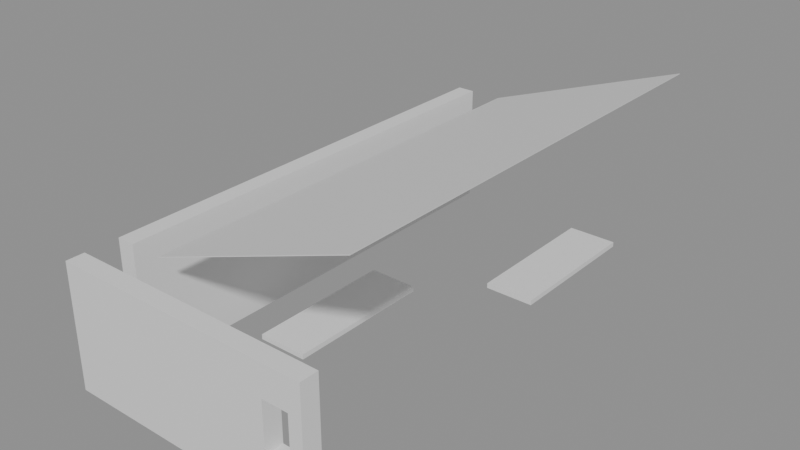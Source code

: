 # Source: building_lego.blend  (saved by Blender 5.0.119; exported with 4.5.12 LTS)
import bpy
from mathutils import Matrix  # noqa: F401  (used for matrix-valued properties, if any)

bpy.ops.wm.read_factory_settings(use_empty=True)
scene = bpy.context.scene
scene.name = 'Scene'

# ---- collections
col_01_paredes_externas = bpy.data.collections.new('01_Paredes_Externas'); scene.collection.children.link(col_01_paredes_externas)
col_03_pisos_escadas = bpy.data.collections.new('03_Pisos_Escadas'); scene.collection.children.link(col_03_pisos_escadas)
col_05_telhado = bpy.data.collections.new('05_Telhado'); scene.collection.children.link(col_05_telhado)

# ---- materials (node trees are filled in below, after node groups)
mat_mat_parede_externa = bpy.data.materials.new('Mat_Parede_Externa')
mat_mat_pisos = bpy.data.materials.new('Mat_Pisos')
mat_mat_telhado = bpy.data.materials.new('Mat_Telhado')

# ---- material node trees
mat_mat_parede_externa.use_nodes = True; mat_mat_parede_externa.node_tree.nodes.clear()
_N = mat_mat_parede_externa.node_tree.nodes; _L = mat_mat_parede_externa.node_tree.links
n0 = _N.new('ShaderNodeBsdfPrincipled'); n0.name = 'BSDF - Pré-fundamentado'; n0.location = (-200, 100)
n1 = _N.new('ShaderNodeOutputMaterial'); n1.name = 'Saída de material'; n1.location = (200, 100)
_L.new(n0.outputs[0], n1.inputs[0])
n1.is_active_output = True
mat_mat_pisos.use_nodes = True; mat_mat_pisos.node_tree.nodes.clear()
_N = mat_mat_pisos.node_tree.nodes; _L = mat_mat_pisos.node_tree.links
n0 = _N.new('ShaderNodeBsdfPrincipled'); n0.name = 'BSDF - Pré-fundamentado'; n0.location = (-200, 100)
n1 = _N.new('ShaderNodeOutputMaterial'); n1.name = 'Saída de material'; n1.location = (200, 100)
_L.new(n0.outputs[0], n1.inputs[0])
n1.is_active_output = True
mat_mat_telhado.use_nodes = True; mat_mat_telhado.node_tree.nodes.clear()
_N = mat_mat_telhado.node_tree.nodes; _L = mat_mat_telhado.node_tree.links
n0 = _N.new('ShaderNodeBsdfPrincipled'); n0.name = 'BSDF - Pré-fundamentado'; n0.location = (-200, 100)
n1 = _N.new('ShaderNodeOutputMaterial'); n1.name = 'Saída de material'; n1.location = (200, 100)
_L.new(n0.outputs[0], n1.inputs[0])
n1.is_active_output = True

# ---- meshes
me_bloco_wooden_post_5043_4555_z0 = bpy.data.meshes.new('Bloco_wooden_post_5043_4555_z0')
me_bloco_wooden_post_5043_4555_z0.from_pydata([(-0.5, -0.175, -1.2), (0.5, -0.175, -1.2), (0.5, 0.175, -1.2), (-0.5, 0.175, -1.2), (-0.5, -0.175, 1.2), (0.5, -0.175, 1.2), (0.5, 0.175, 1.2), (-0.5, 0.175, 1.2)], [], [(0, 1, 2, 3), (4, 7, 6, 5), (0, 4, 5, 1), (2, 6, 7, 3), (0, 3, 7, 4), (1, 5, 6, 2)])
me_bloco_wooden_post_5043_4555_z0.materials.append(mat_mat_parede_externa)
me_bloco_wooden_post_5043_4555_z0.update()
me_bloco_wooden_wall_5044_4555_z0 = bpy.data.meshes.new('Bloco_wooden_wall_5044_4555_z0')
me_bloco_wooden_wall_5044_4555_z0.from_pydata([(-0.5, -0.175, -1.2), (0.5, -0.175, -1.2), (0.5, 0.175, -1.2), (-0.5, 0.175, -1.2), (-0.5, -0.175, 1.2), (0.5, -0.175, 1.2), (0.5, 0.175, 1.2), (-0.5, 0.175, 1.2)], [], [(0, 1, 2, 3), (4, 7, 6, 5), (0, 4, 5, 1), (2, 6, 7, 3), (0, 3, 7, 4), (1, 5, 6, 2)])
me_bloco_wooden_wall_5044_4555_z0.materials.append(mat_mat_parede_externa)
me_bloco_wooden_wall_5044_4555_z0.update()
me_bloco_wooden_wall_5045_4555_z0 = bpy.data.meshes.new('Bloco_wooden_wall_5045_4555_z0')
me_bloco_wooden_wall_5045_4555_z0.from_pydata([(-0.5, -0.175, -1.2), (0.5, -0.175, -1.2), (0.5, 0.175, -1.2), (-0.5, 0.175, -1.2), (-0.5, -0.175, 1.2), (0.5, -0.175, 1.2), (0.5, 0.175, 1.2), (-0.5, 0.175, 1.2)], [], [(0, 1, 2, 3), (4, 7, 6, 5), (0, 4, 5, 1), (2, 6, 7, 3), (0, 3, 7, 4), (1, 5, 6, 2)])
me_bloco_wooden_wall_5045_4555_z0.materials.append(mat_mat_parede_externa)
me_bloco_wooden_wall_5045_4555_z0.update()
me_bloco_wooden_wall_5046_4555_z0 = bpy.data.meshes.new('Bloco_wooden_wall_5046_4555_z0')
me_bloco_wooden_wall_5046_4555_z0.from_pydata([(-0.5, -0.175, -1.2), (0.5, -0.175, -1.2), (0.5, 0.175, -1.2), (-0.5, 0.175, -1.2), (-0.5, -0.175, 1.2), (0.5, -0.175, 1.2), (0.5, 0.175, 1.2), (-0.5, 0.175, 1.2)], [], [(0, 1, 2, 3), (4, 7, 6, 5), (0, 4, 5, 1), (2, 6, 7, 3), (0, 3, 7, 4), (1, 5, 6, 2)])
me_bloco_wooden_wall_5046_4555_z0.materials.append(mat_mat_parede_externa)
me_bloco_wooden_wall_5046_4555_z0.update()
me_janela_5047_4555_z0 = bpy.data.meshes.new('Janela_5047_4555_z0')
me_janela_5047_4555_z0.from_pydata([(-0.5, -0.175, -1.29), (0.5, -0.175, -1.29), (0.5, 0.175, -1.29), (-0.5, 0.175, -1.29), (-0.5, -0.175, -0.45), (0.5, -0.175, -0.45), (0.5, 0.175, -0.45), (-0.5, 0.175, -0.45), (-0.5, -0.175, 0.51), (0.5, -0.175, 0.51), (0.5, 0.175, 0.51), (-0.5, 0.175, 0.51), (-0.5, -0.175, 1.11), (0.5, -0.175, 1.11), (0.5, 0.175, 1.11), (-0.5, 0.175, 1.11), (-0.5, -0.175, -0.45), (-0.25, -0.175, -0.45), (-0.25, 0.175, -0.45), (-0.5, 0.175, -0.45), (-0.5, -0.175, 0.51), (-0.25, -0.175, 0.51), (-0.25, 0.175, 0.51), (-0.5, 0.175, 0.51), (0.25, -0.175, -0.45), (0.5, -0.175, -0.45), (0.5, 0.175, -0.45), (0.25, 0.175, -0.45), (0.25, -0.175, 0.51), (0.5, -0.175, 0.51), (0.5, 0.175, 0.51), (0.25, 0.175, 0.51)], [], [(0, 1, 2, 3), (4, 7, 6, 5), (0, 4, 5, 1), (2, 6, 7, 3), (0, 3, 7, 4), (1, 5, 6, 2), (8, 9, 10, 11), (12, 15, 14, 13), (8, 12, 13, 9), (10, 14, 15, 11), (8, 11, 15, 12), (9, 13, 14, 10), (16, 17, 18, 19), (20, 23, 22, 21), (16, 20, 21, 17), (18, 22, 23, 19), (16, 19, 23, 20), (17, 21, 22, 18), (24, 25, 26, 27), (28, 31, 30, 29), (24, 28, 29, 25), (26, 30, 31, 27), (24, 27, 31, 28), (25, 29, 30, 26)])
me_janela_5047_4555_z0.materials.append(mat_mat_parede_externa)
me_janela_5047_4555_z0.update()
me_bloco_wooden_wall_5043_4556_z0 = bpy.data.meshes.new('Bloco_wooden_wall_5043_4556_z0')
me_bloco_wooden_wall_5043_4556_z0.from_pydata([(-0.175, -0.5, -1.2), (0.175, -0.5, -1.2), (0.175, 0.5, -1.2), (-0.175, 0.5, -1.2), (-0.175, -0.5, 1.2), (0.175, -0.5, 1.2), (0.175, 0.5, 1.2), (-0.175, 0.5, 1.2)], [], [(0, 1, 2, 3), (4, 7, 6, 5), (0, 4, 5, 1), (2, 6, 7, 3), (0, 3, 7, 4), (1, 5, 6, 2)])
me_bloco_wooden_wall_5043_4556_z0.materials.append(mat_mat_parede_externa)
me_bloco_wooden_wall_5043_4556_z0.update()
me_bloco_wooden_wall_5043_4557_z0 = bpy.data.meshes.new('Bloco_wooden_wall_5043_4557_z0')
me_bloco_wooden_wall_5043_4557_z0.from_pydata([(-0.175, -0.5, -1.2), (0.175, -0.5, -1.2), (0.175, 0.5, -1.2), (-0.175, 0.5, -1.2), (-0.175, -0.5, 1.2), (0.175, -0.5, 1.2), (0.175, 0.5, 1.2), (-0.175, 0.5, 1.2)], [], [(0, 1, 2, 3), (4, 7, 6, 5), (0, 4, 5, 1), (2, 6, 7, 3), (0, 3, 7, 4), (1, 5, 6, 2)])
me_bloco_wooden_wall_5043_4557_z0.materials.append(mat_mat_parede_externa)
me_bloco_wooden_wall_5043_4557_z0.update()
me_bloco_wooden_wall_5043_4558_z0 = bpy.data.meshes.new('Bloco_wooden_wall_5043_4558_z0')
me_bloco_wooden_wall_5043_4558_z0.from_pydata([(-0.175, -0.5, -1.2), (0.175, -0.5, -1.2), (0.175, 0.5, -1.2), (-0.175, 0.5, -1.2), (-0.175, -0.5, 1.2), (0.175, -0.5, 1.2), (0.175, 0.5, 1.2), (-0.175, 0.5, 1.2)], [], [(0, 1, 2, 3), (4, 7, 6, 5), (0, 4, 5, 1), (2, 6, 7, 3), (0, 3, 7, 4), (1, 5, 6, 2)])
me_bloco_wooden_wall_5043_4558_z0.materials.append(mat_mat_parede_externa)
me_bloco_wooden_wall_5043_4558_z0.update()
me_janela_5043_4559_z0 = bpy.data.meshes.new('Janela_5043_4559_z0')
me_janela_5043_4559_z0.from_pydata([(-0.175, -0.5, -1.29), (0.175, -0.5, -1.29), (0.175, 0.5, -1.29), (-0.175, 0.5, -1.29), (-0.175, -0.5, -0.45), (0.175, -0.5, -0.45), (0.175, 0.5, -0.45), (-0.175, 0.5, -0.45), (-0.175, -0.5, 0.51), (0.175, -0.5, 0.51), (0.175, 0.5, 0.51), (-0.175, 0.5, 0.51), (-0.175, -0.5, 1.11), (0.175, -0.5, 1.11), (0.175, 0.5, 1.11), (-0.175, 0.5, 1.11), (-0.175, -0.5, -0.45), (0.175, -0.5, -0.45), (0.175, -0.25, -0.45), (-0.175, -0.25, -0.45), (-0.175, -0.5, 0.51), (0.175, -0.5, 0.51), (0.175, -0.25, 0.51), (-0.175, -0.25, 0.51), (-0.175, 0.25, -0.45), (0.175, 0.25, -0.45), (0.175, 0.5, -0.45), (-0.175, 0.5, -0.45), (-0.175, 0.25, 0.51), (0.175, 0.25, 0.51), (0.175, 0.5, 0.51), (-0.175, 0.5, 0.51)], [], [(0, 1, 2, 3), (4, 7, 6, 5), (0, 4, 5, 1), (2, 6, 7, 3), (0, 3, 7, 4), (1, 5, 6, 2), (8, 9, 10, 11), (12, 15, 14, 13), (8, 12, 13, 9), (10, 14, 15, 11), (8, 11, 15, 12), (9, 13, 14, 10), (16, 17, 18, 19), (20, 23, 22, 21), (16, 20, 21, 17), (18, 22, 23, 19), (16, 19, 23, 20), (17, 21, 22, 18), (24, 25, 26, 27), (28, 31, 30, 29), (24, 28, 29, 25), (26, 30, 31, 27), (24, 27, 31, 28), (25, 29, 30, 26)])
me_janela_5043_4559_z0.materials.append(mat_mat_parede_externa)
me_janela_5043_4559_z0.update()
me_bloco_wooden_wall_5043_4560_z0 = bpy.data.meshes.new('Bloco_wooden_wall_5043_4560_z0')
me_bloco_wooden_wall_5043_4560_z0.from_pydata([(-0.175, -0.5, -1.2), (0.175, -0.5, -1.2), (0.175, 0.5, -1.2), (-0.175, 0.5, -1.2), (-0.175, -0.5, 1.2), (0.175, -0.5, 1.2), (0.175, 0.5, 1.2), (-0.175, 0.5, 1.2)], [], [(0, 1, 2, 3), (4, 7, 6, 5), (0, 4, 5, 1), (2, 6, 7, 3), (0, 3, 7, 4), (1, 5, 6, 2)])
me_bloco_wooden_wall_5043_4560_z0.materials.append(mat_mat_parede_externa)
me_bloco_wooden_wall_5043_4560_z0.update()
me_bloco_wooden_wall_5043_4561_z0 = bpy.data.meshes.new('Bloco_wooden_wall_5043_4561_z0')
me_bloco_wooden_wall_5043_4561_z0.from_pydata([(-0.175, -0.5, -1.2), (0.175, -0.5, -1.2), (0.175, 0.5, -1.2), (-0.175, 0.5, -1.2), (-0.175, -0.5, 1.2), (0.175, -0.5, 1.2), (0.175, 0.5, 1.2), (-0.175, 0.5, 1.2)], [], [(0, 1, 2, 3), (4, 7, 6, 5), (0, 4, 5, 1), (2, 6, 7, 3), (0, 3, 7, 4), (1, 5, 6, 2)])
me_bloco_wooden_wall_5043_4561_z0.materials.append(mat_mat_parede_externa)
me_bloco_wooden_wall_5043_4561_z0.update()
me_bloco_wooden_wall_5043_4562_z0 = bpy.data.meshes.new('Bloco_wooden_wall_5043_4562_z0')
me_bloco_wooden_wall_5043_4562_z0.from_pydata([(-0.175, -0.5, -1.2), (0.175, -0.5, -1.2), (0.175, 0.5, -1.2), (-0.175, 0.5, -1.2), (-0.175, -0.5, 1.2), (0.175, -0.5, 1.2), (0.175, 0.5, 1.2), (-0.175, 0.5, 1.2)], [], [(0, 1, 2, 3), (4, 7, 6, 5), (0, 4, 5, 1), (2, 6, 7, 3), (0, 3, 7, 4), (1, 5, 6, 2)])
me_bloco_wooden_wall_5043_4562_z0.materials.append(mat_mat_parede_externa)
me_bloco_wooden_wall_5043_4562_z0.update()
me_bloco_wooden_wall_5043_4563_z0 = bpy.data.meshes.new('Bloco_wooden_wall_5043_4563_z0')
me_bloco_wooden_wall_5043_4563_z0.from_pydata([(-0.175, -0.5, -1.2), (0.175, -0.5, -1.2), (0.175, 0.5, -1.2), (-0.175, 0.5, -1.2), (-0.175, -0.5, 1.2), (0.175, -0.5, 1.2), (0.175, 0.5, 1.2), (-0.175, 0.5, 1.2)], [], [(0, 1, 2, 3), (4, 7, 6, 5), (0, 4, 5, 1), (2, 6, 7, 3), (0, 3, 7, 4), (1, 5, 6, 2)])
me_bloco_wooden_wall_5043_4563_z0.materials.append(mat_mat_parede_externa)
me_bloco_wooden_wall_5043_4563_z0.update()
me_janela_5043_4564_z0 = bpy.data.meshes.new('Janela_5043_4564_z0')
me_janela_5043_4564_z0.from_pydata([(-0.175, -0.5, -1.29), (0.175, -0.5, -1.29), (0.175, 0.5, -1.29), (-0.175, 0.5, -1.29), (-0.175, -0.5, -0.45), (0.175, -0.5, -0.45), (0.175, 0.5, -0.45), (-0.175, 0.5, -0.45), (-0.175, -0.5, 0.51), (0.175, -0.5, 0.51), (0.175, 0.5, 0.51), (-0.175, 0.5, 0.51), (-0.175, -0.5, 1.11), (0.175, -0.5, 1.11), (0.175, 0.5, 1.11), (-0.175, 0.5, 1.11), (-0.175, -0.5, -0.45), (0.175, -0.5, -0.45), (0.175, -0.25, -0.45), (-0.175, -0.25, -0.45), (-0.175, -0.5, 0.51), (0.175, -0.5, 0.51), (0.175, -0.25, 0.51), (-0.175, -0.25, 0.51), (-0.175, 0.25, -0.45), (0.175, 0.25, -0.45), (0.175, 0.5, -0.45), (-0.175, 0.5, -0.45), (-0.175, 0.25, 0.51), (0.175, 0.25, 0.51), (0.175, 0.5, 0.51), (-0.175, 0.5, 0.51)], [], [(0, 1, 2, 3), (4, 7, 6, 5), (0, 4, 5, 1), (2, 6, 7, 3), (0, 3, 7, 4), (1, 5, 6, 2), (8, 9, 10, 11), (12, 15, 14, 13), (8, 12, 13, 9), (10, 14, 15, 11), (8, 11, 15, 12), (9, 13, 14, 10), (16, 17, 18, 19), (20, 23, 22, 21), (16, 20, 21, 17), (18, 22, 23, 19), (16, 19, 23, 20), (17, 21, 22, 18), (24, 25, 26, 27), (28, 31, 30, 29), (24, 28, 29, 25), (26, 30, 31, 27), (24, 27, 31, 28), (25, 29, 30, 26)])
me_janela_5043_4564_z0.materials.append(mat_mat_parede_externa)
me_janela_5043_4564_z0.update()
me_piso_table_5044_4558_z0 = bpy.data.meshes.new('Piso_table_5044_4558_z0')
me_piso_table_5044_4558_z0.from_pydata([(-0.5, -0.5, -0.05), (0.5, -0.5, -0.05), (0.5, 0.5, -0.05), (-0.5, 0.5, -0.05), (-0.5, -0.5, 0.05), (0.5, -0.5, 0.05), (0.5, 0.5, 0.05), (-0.5, 0.5, 0.05)], [], [(0, 1, 2, 3), (4, 7, 6, 5), (0, 4, 5, 1), (2, 6, 7, 3), (0, 3, 7, 4), (1, 5, 6, 2)])
me_piso_table_5044_4558_z0.materials.append(mat_mat_pisos)
me_piso_table_5044_4558_z0.update()
me_piso_table_5044_4559_z0 = bpy.data.meshes.new('Piso_table_5044_4559_z0')
me_piso_table_5044_4559_z0.from_pydata([(-0.5, -0.5, -0.05), (0.5, -0.5, -0.05), (0.5, 0.5, -0.05), (-0.5, 0.5, -0.05), (-0.5, -0.5, 0.05), (0.5, -0.5, 0.05), (0.5, 0.5, 0.05), (-0.5, 0.5, 0.05)], [], [(0, 1, 2, 3), (4, 7, 6, 5), (0, 4, 5, 1), (2, 6, 7, 3), (0, 3, 7, 4), (1, 5, 6, 2)])
me_piso_table_5044_4559_z0.materials.append(mat_mat_pisos)
me_piso_table_5044_4559_z0.update()
me_piso_table_5044_4560_z0 = bpy.data.meshes.new('Piso_table_5044_4560_z0')
me_piso_table_5044_4560_z0.from_pydata([(-0.5, -0.5, -0.05), (0.5, -0.5, -0.05), (0.5, 0.5, -0.05), (-0.5, 0.5, -0.05), (-0.5, -0.5, 0.05), (0.5, -0.5, 0.05), (0.5, 0.5, 0.05), (-0.5, 0.5, 0.05)], [], [(0, 1, 2, 3), (4, 7, 6, 5), (0, 4, 5, 1), (2, 6, 7, 3), (0, 3, 7, 4), (1, 5, 6, 2)])
me_piso_table_5044_4560_z0.materials.append(mat_mat_pisos)
me_piso_table_5044_4560_z0.update()
me_piso_table_5046_4562_z0 = bpy.data.meshes.new('Piso_table_5046_4562_z0')
me_piso_table_5046_4562_z0.from_pydata([(-0.5, -0.5, -0.05), (0.5, -0.5, -0.05), (0.5, 0.5, -0.05), (-0.5, 0.5, -0.05), (-0.5, -0.5, 0.05), (0.5, -0.5, 0.05), (0.5, 0.5, 0.05), (-0.5, 0.5, 0.05)], [], [(0, 1, 2, 3), (4, 7, 6, 5), (0, 4, 5, 1), (2, 6, 7, 3), (0, 3, 7, 4), (1, 5, 6, 2)])
me_piso_table_5046_4562_z0.materials.append(mat_mat_pisos)
me_piso_table_5046_4562_z0.update()
me_piso_table_5046_4563_z0 = bpy.data.meshes.new('Piso_table_5046_4563_z0')
me_piso_table_5046_4563_z0.from_pydata([(-0.5, -0.5, -0.05), (0.5, -0.5, -0.05), (0.5, 0.5, -0.05), (-0.5, 0.5, -0.05), (-0.5, -0.5, 0.05), (0.5, -0.5, 0.05), (0.5, 0.5, 0.05), (-0.5, 0.5, 0.05)], [], [(0, 1, 2, 3), (4, 7, 6, 5), (0, 4, 5, 1), (2, 6, 7, 3), (0, 3, 7, 4), (1, 5, 6, 2)])
me_piso_table_5046_4563_z0.materials.append(mat_mat_pisos)
me_piso_table_5046_4563_z0.update()
me_piso_table_5046_4564_z0 = bpy.data.meshes.new('Piso_table_5046_4564_z0')
me_piso_table_5046_4564_z0.from_pydata([(-0.5, -0.5, -0.05), (0.5, -0.5, -0.05), (0.5, 0.5, -0.05), (-0.5, 0.5, -0.05), (-0.5, -0.5, 0.05), (0.5, -0.5, 0.05), (0.5, 0.5, 0.05), (-0.5, 0.5, 0.05)], [], [(0, 1, 2, 3), (4, 7, 6, 5), (0, 4, 5, 1), (2, 6, 7, 3), (0, 3, 7, 4), (1, 5, 6, 2)])
me_piso_table_5046_4564_z0.materials.append(mat_mat_pisos)
me_piso_table_5046_4564_z0.update()
me_telha_5044_4556_z20 = bpy.data.meshes.new('Telha_5044_4556_z20')
me_telha_5044_4556_z20.from_pydata([(-0.5, -0.5, -0.1728), (-0.5, 0.5, -0.1728), (0.5, 0.5, 0.1872), (0.5, -0.5, 0.1872), (-0.5, -0.5, -0.1872), (-0.5, 0.5, -0.1872), (0.5, 0.5, 0.1728), (0.5, -0.5, 0.1728)], [], [(0, 1, 2, 3), (7, 6, 5, 4), (0, 4, 5, 1), (3, 2, 6, 7), (0, 3, 7, 4), (1, 5, 6, 2)])
me_telha_5044_4556_z20.materials.append(mat_mat_telhado)
me_telha_5044_4556_z20.update()
me_telha_5045_4556_z23 = bpy.data.meshes.new('Telha_5045_4556_z23')
me_telha_5045_4556_z23.from_pydata([(-0.5, -0.5, -0.1728), (-0.5, 0.5, -0.1728), (0.5, 0.5, 0.1872), (0.5, -0.5, 0.1872), (-0.5, -0.5, -0.1872), (-0.5, 0.5, -0.1872), (0.5, 0.5, 0.1728), (0.5, -0.5, 0.1728)], [], [(0, 1, 2, 3), (7, 6, 5, 4), (0, 4, 5, 1), (3, 2, 6, 7), (0, 3, 7, 4), (1, 5, 6, 2)])
me_telha_5045_4556_z23.materials.append(mat_mat_telhado)
me_telha_5045_4556_z23.update()
me_telha_5046_4556_z26 = bpy.data.meshes.new('Telha_5046_4556_z26')
me_telha_5046_4556_z26.from_pydata([(-0.5, -0.5, -0.1728), (-0.5, 0.5, -0.1728), (0.5, 0.5, 0.1872), (0.5, -0.5, 0.1872), (-0.5, -0.5, -0.1872), (-0.5, 0.5, -0.1872), (0.5, 0.5, 0.1728), (0.5, -0.5, 0.1728)], [], [(0, 1, 2, 3), (7, 6, 5, 4), (0, 4, 5, 1), (3, 2, 6, 7), (0, 3, 7, 4), (1, 5, 6, 2)])
me_telha_5046_4556_z26.materials.append(mat_mat_telhado)
me_telha_5046_4556_z26.update()
me_telha_5047_4556_z29 = bpy.data.meshes.new('Telha_5047_4556_z29')
me_telha_5047_4556_z29.from_pydata([(-0.5, -0.5, -0.1728), (-0.5, 0.5, -0.1728), (0.5, 0.5, 0.1872), (0.5, -0.5, 0.1872), (-0.5, -0.5, -0.1872), (-0.5, 0.5, -0.1872), (0.5, 0.5, 0.1728), (0.5, -0.5, 0.1728)], [], [(0, 1, 2, 3), (7, 6, 5, 4), (0, 4, 5, 1), (3, 2, 6, 7), (0, 3, 7, 4), (1, 5, 6, 2)])
me_telha_5047_4556_z29.materials.append(mat_mat_telhado)
me_telha_5047_4556_z29.update()
me_telha_5044_4557_z20 = bpy.data.meshes.new('Telha_5044_4557_z20')
me_telha_5044_4557_z20.from_pydata([(-0.5, -0.5, -0.1728), (-0.5, 0.5, -0.1728), (0.5, 0.5, 0.1872), (0.5, -0.5, 0.1872), (-0.5, -0.5, -0.1872), (-0.5, 0.5, -0.1872), (0.5, 0.5, 0.1728), (0.5, -0.5, 0.1728)], [], [(0, 1, 2, 3), (7, 6, 5, 4), (0, 4, 5, 1), (3, 2, 6, 7), (0, 3, 7, 4), (1, 5, 6, 2)])
me_telha_5044_4557_z20.materials.append(mat_mat_telhado)
me_telha_5044_4557_z20.update()
me_telha_5045_4557_z23 = bpy.data.meshes.new('Telha_5045_4557_z23')
me_telha_5045_4557_z23.from_pydata([(-0.5, -0.5, -0.1728), (-0.5, 0.5, -0.1728), (0.5, 0.5, 0.1872), (0.5, -0.5, 0.1872), (-0.5, -0.5, -0.1872), (-0.5, 0.5, -0.1872), (0.5, 0.5, 0.1728), (0.5, -0.5, 0.1728)], [], [(0, 1, 2, 3), (7, 6, 5, 4), (0, 4, 5, 1), (3, 2, 6, 7), (0, 3, 7, 4), (1, 5, 6, 2)])
me_telha_5045_4557_z23.materials.append(mat_mat_telhado)
me_telha_5045_4557_z23.update()
me_telha_5046_4557_z26 = bpy.data.meshes.new('Telha_5046_4557_z26')
me_telha_5046_4557_z26.from_pydata([(-0.5, -0.5, -0.1728), (-0.5, 0.5, -0.1728), (0.5, 0.5, 0.1872), (0.5, -0.5, 0.1872), (-0.5, -0.5, -0.1872), (-0.5, 0.5, -0.1872), (0.5, 0.5, 0.1728), (0.5, -0.5, 0.1728)], [], [(0, 1, 2, 3), (7, 6, 5, 4), (0, 4, 5, 1), (3, 2, 6, 7), (0, 3, 7, 4), (1, 5, 6, 2)])
me_telha_5046_4557_z26.materials.append(mat_mat_telhado)
me_telha_5046_4557_z26.update()
me_telha_5047_4557_z29 = bpy.data.meshes.new('Telha_5047_4557_z29')
me_telha_5047_4557_z29.from_pydata([(-0.5, -0.5, -0.1728), (-0.5, 0.5, -0.1728), (0.5, 0.5, 0.1872), (0.5, -0.5, 0.1872), (-0.5, -0.5, -0.1872), (-0.5, 0.5, -0.1872), (0.5, 0.5, 0.1728), (0.5, -0.5, 0.1728)], [], [(0, 1, 2, 3), (7, 6, 5, 4), (0, 4, 5, 1), (3, 2, 6, 7), (0, 3, 7, 4), (1, 5, 6, 2)])
me_telha_5047_4557_z29.materials.append(mat_mat_telhado)
me_telha_5047_4557_z29.update()
me_telha_5044_4558_z20 = bpy.data.meshes.new('Telha_5044_4558_z20')
me_telha_5044_4558_z20.from_pydata([(-0.5, -0.5, -0.1728), (-0.5, 0.5, -0.1728), (0.5, 0.5, 0.1872), (0.5, -0.5, 0.1872), (-0.5, -0.5, -0.1872), (-0.5, 0.5, -0.1872), (0.5, 0.5, 0.1728), (0.5, -0.5, 0.1728)], [], [(0, 1, 2, 3), (7, 6, 5, 4), (0, 4, 5, 1), (3, 2, 6, 7), (0, 3, 7, 4), (1, 5, 6, 2)])
me_telha_5044_4558_z20.materials.append(mat_mat_telhado)
me_telha_5044_4558_z20.update()
me_telha_5045_4558_z23 = bpy.data.meshes.new('Telha_5045_4558_z23')
me_telha_5045_4558_z23.from_pydata([(-0.5, -0.5, -0.1728), (-0.5, 0.5, -0.1728), (0.5, 0.5, 0.1872), (0.5, -0.5, 0.1872), (-0.5, -0.5, -0.1872), (-0.5, 0.5, -0.1872), (0.5, 0.5, 0.1728), (0.5, -0.5, 0.1728)], [], [(0, 1, 2, 3), (7, 6, 5, 4), (0, 4, 5, 1), (3, 2, 6, 7), (0, 3, 7, 4), (1, 5, 6, 2)])
me_telha_5045_4558_z23.materials.append(mat_mat_telhado)
me_telha_5045_4558_z23.update()
me_telha_5046_4558_z26 = bpy.data.meshes.new('Telha_5046_4558_z26')
me_telha_5046_4558_z26.from_pydata([(-0.5, -0.5, -0.1728), (-0.5, 0.5, -0.1728), (0.5, 0.5, 0.1872), (0.5, -0.5, 0.1872), (-0.5, -0.5, -0.1872), (-0.5, 0.5, -0.1872), (0.5, 0.5, 0.1728), (0.5, -0.5, 0.1728)], [], [(0, 1, 2, 3), (7, 6, 5, 4), (0, 4, 5, 1), (3, 2, 6, 7), (0, 3, 7, 4), (1, 5, 6, 2)])
me_telha_5046_4558_z26.materials.append(mat_mat_telhado)
me_telha_5046_4558_z26.update()
me_telha_5047_4558_z29 = bpy.data.meshes.new('Telha_5047_4558_z29')
me_telha_5047_4558_z29.from_pydata([(-0.5, -0.5, -0.1728), (-0.5, 0.5, -0.1728), (0.5, 0.5, 0.1872), (0.5, -0.5, 0.1872), (-0.5, -0.5, -0.1872), (-0.5, 0.5, -0.1872), (0.5, 0.5, 0.1728), (0.5, -0.5, 0.1728)], [], [(0, 1, 2, 3), (7, 6, 5, 4), (0, 4, 5, 1), (3, 2, 6, 7), (0, 3, 7, 4), (1, 5, 6, 2)])
me_telha_5047_4558_z29.materials.append(mat_mat_telhado)
me_telha_5047_4558_z29.update()
me_telha_5044_4559_z20 = bpy.data.meshes.new('Telha_5044_4559_z20')
me_telha_5044_4559_z20.from_pydata([(-0.5, -0.5, -0.1728), (-0.5, 0.5, -0.1728), (0.5, 0.5, 0.1872), (0.5, -0.5, 0.1872), (-0.5, -0.5, -0.1872), (-0.5, 0.5, -0.1872), (0.5, 0.5, 0.1728), (0.5, -0.5, 0.1728)], [], [(0, 1, 2, 3), (7, 6, 5, 4), (0, 4, 5, 1), (3, 2, 6, 7), (0, 3, 7, 4), (1, 5, 6, 2)])
me_telha_5044_4559_z20.materials.append(mat_mat_telhado)
me_telha_5044_4559_z20.update()
me_telha_5045_4559_z23 = bpy.data.meshes.new('Telha_5045_4559_z23')
me_telha_5045_4559_z23.from_pydata([(-0.5, -0.5, -0.1728), (-0.5, 0.5, -0.1728), (0.5, 0.5, 0.1872), (0.5, -0.5, 0.1872), (-0.5, -0.5, -0.1872), (-0.5, 0.5, -0.1872), (0.5, 0.5, 0.1728), (0.5, -0.5, 0.1728)], [], [(0, 1, 2, 3), (7, 6, 5, 4), (0, 4, 5, 1), (3, 2, 6, 7), (0, 3, 7, 4), (1, 5, 6, 2)])
me_telha_5045_4559_z23.materials.append(mat_mat_telhado)
me_telha_5045_4559_z23.update()
me_telha_5046_4559_z26 = bpy.data.meshes.new('Telha_5046_4559_z26')
me_telha_5046_4559_z26.from_pydata([(-0.5, -0.5, -0.1728), (-0.5, 0.5, -0.1728), (0.5, 0.5, 0.1872), (0.5, -0.5, 0.1872), (-0.5, -0.5, -0.1872), (-0.5, 0.5, -0.1872), (0.5, 0.5, 0.1728), (0.5, -0.5, 0.1728)], [], [(0, 1, 2, 3), (7, 6, 5, 4), (0, 4, 5, 1), (3, 2, 6, 7), (0, 3, 7, 4), (1, 5, 6, 2)])
me_telha_5046_4559_z26.materials.append(mat_mat_telhado)
me_telha_5046_4559_z26.update()
me_telha_5047_4559_z29 = bpy.data.meshes.new('Telha_5047_4559_z29')
me_telha_5047_4559_z29.from_pydata([(-0.5, -0.5, -0.1728), (-0.5, 0.5, -0.1728), (0.5, 0.5, 0.1872), (0.5, -0.5, 0.1872), (-0.5, -0.5, -0.1872), (-0.5, 0.5, -0.1872), (0.5, 0.5, 0.1728), (0.5, -0.5, 0.1728)], [], [(0, 1, 2, 3), (7, 6, 5, 4), (0, 4, 5, 1), (3, 2, 6, 7), (0, 3, 7, 4), (1, 5, 6, 2)])
me_telha_5047_4559_z29.materials.append(mat_mat_telhado)
me_telha_5047_4559_z29.update()
me_telha_5044_4560_z20 = bpy.data.meshes.new('Telha_5044_4560_z20')
me_telha_5044_4560_z20.from_pydata([(-0.5, -0.5, -0.1728), (-0.5, 0.5, -0.1728), (0.5, 0.5, 0.1872), (0.5, -0.5, 0.1872), (-0.5, -0.5, -0.1872), (-0.5, 0.5, -0.1872), (0.5, 0.5, 0.1728), (0.5, -0.5, 0.1728)], [], [(0, 1, 2, 3), (7, 6, 5, 4), (0, 4, 5, 1), (3, 2, 6, 7), (0, 3, 7, 4), (1, 5, 6, 2)])
me_telha_5044_4560_z20.materials.append(mat_mat_telhado)
me_telha_5044_4560_z20.update()
me_telha_5045_4560_z23 = bpy.data.meshes.new('Telha_5045_4560_z23')
me_telha_5045_4560_z23.from_pydata([(-0.5, -0.5, -0.1728), (-0.5, 0.5, -0.1728), (0.5, 0.5, 0.1872), (0.5, -0.5, 0.1872), (-0.5, -0.5, -0.1872), (-0.5, 0.5, -0.1872), (0.5, 0.5, 0.1728), (0.5, -0.5, 0.1728)], [], [(0, 1, 2, 3), (7, 6, 5, 4), (0, 4, 5, 1), (3, 2, 6, 7), (0, 3, 7, 4), (1, 5, 6, 2)])
me_telha_5045_4560_z23.materials.append(mat_mat_telhado)
me_telha_5045_4560_z23.update()
me_telha_5046_4560_z26 = bpy.data.meshes.new('Telha_5046_4560_z26')
me_telha_5046_4560_z26.from_pydata([(-0.5, -0.5, -0.1728), (-0.5, 0.5, -0.1728), (0.5, 0.5, 0.1872), (0.5, -0.5, 0.1872), (-0.5, -0.5, -0.1872), (-0.5, 0.5, -0.1872), (0.5, 0.5, 0.1728), (0.5, -0.5, 0.1728)], [], [(0, 1, 2, 3), (7, 6, 5, 4), (0, 4, 5, 1), (3, 2, 6, 7), (0, 3, 7, 4), (1, 5, 6, 2)])
me_telha_5046_4560_z26.materials.append(mat_mat_telhado)
me_telha_5046_4560_z26.update()
me_telha_5047_4560_z29 = bpy.data.meshes.new('Telha_5047_4560_z29')
me_telha_5047_4560_z29.from_pydata([(-0.5, -0.5, -0.1728), (-0.5, 0.5, -0.1728), (0.5, 0.5, 0.1872), (0.5, -0.5, 0.1872), (-0.5, -0.5, -0.1872), (-0.5, 0.5, -0.1872), (0.5, 0.5, 0.1728), (0.5, -0.5, 0.1728)], [], [(0, 1, 2, 3), (7, 6, 5, 4), (0, 4, 5, 1), (3, 2, 6, 7), (0, 3, 7, 4), (1, 5, 6, 2)])
me_telha_5047_4560_z29.materials.append(mat_mat_telhado)
me_telha_5047_4560_z29.update()
me_telha_5044_4561_z20 = bpy.data.meshes.new('Telha_5044_4561_z20')
me_telha_5044_4561_z20.from_pydata([(-0.5, -0.5, -0.1728), (-0.5, 0.5, -0.1728), (0.5, 0.5, 0.1872), (0.5, -0.5, 0.1872), (-0.5, -0.5, -0.1872), (-0.5, 0.5, -0.1872), (0.5, 0.5, 0.1728), (0.5, -0.5, 0.1728)], [], [(0, 1, 2, 3), (7, 6, 5, 4), (0, 4, 5, 1), (3, 2, 6, 7), (0, 3, 7, 4), (1, 5, 6, 2)])
me_telha_5044_4561_z20.materials.append(mat_mat_telhado)
me_telha_5044_4561_z20.update()
me_telha_5045_4561_z23 = bpy.data.meshes.new('Telha_5045_4561_z23')
me_telha_5045_4561_z23.from_pydata([(-0.5, -0.5, -0.1728), (-0.5, 0.5, -0.1728), (0.5, 0.5, 0.1872), (0.5, -0.5, 0.1872), (-0.5, -0.5, -0.1872), (-0.5, 0.5, -0.1872), (0.5, 0.5, 0.1728), (0.5, -0.5, 0.1728)], [], [(0, 1, 2, 3), (7, 6, 5, 4), (0, 4, 5, 1), (3, 2, 6, 7), (0, 3, 7, 4), (1, 5, 6, 2)])
me_telha_5045_4561_z23.materials.append(mat_mat_telhado)
me_telha_5045_4561_z23.update()
me_telha_5046_4561_z26 = bpy.data.meshes.new('Telha_5046_4561_z26')
me_telha_5046_4561_z26.from_pydata([(-0.5, -0.5, -0.1728), (-0.5, 0.5, -0.1728), (0.5, 0.5, 0.1872), (0.5, -0.5, 0.1872), (-0.5, -0.5, -0.1872), (-0.5, 0.5, -0.1872), (0.5, 0.5, 0.1728), (0.5, -0.5, 0.1728)], [], [(0, 1, 2, 3), (7, 6, 5, 4), (0, 4, 5, 1), (3, 2, 6, 7), (0, 3, 7, 4), (1, 5, 6, 2)])
me_telha_5046_4561_z26.materials.append(mat_mat_telhado)
me_telha_5046_4561_z26.update()
me_telha_5047_4561_z29 = bpy.data.meshes.new('Telha_5047_4561_z29')
me_telha_5047_4561_z29.from_pydata([(-0.5, -0.5, -0.1728), (-0.5, 0.5, -0.1728), (0.5, 0.5, 0.1872), (0.5, -0.5, 0.1872), (-0.5, -0.5, -0.1872), (-0.5, 0.5, -0.1872), (0.5, 0.5, 0.1728), (0.5, -0.5, 0.1728)], [], [(0, 1, 2, 3), (7, 6, 5, 4), (0, 4, 5, 1), (3, 2, 6, 7), (0, 3, 7, 4), (1, 5, 6, 2)])
me_telha_5047_4561_z29.materials.append(mat_mat_telhado)
me_telha_5047_4561_z29.update()
me_telha_5044_4562_z20 = bpy.data.meshes.new('Telha_5044_4562_z20')
me_telha_5044_4562_z20.from_pydata([(-0.5, -0.5, -0.1728), (-0.5, 0.5, -0.1728), (0.5, 0.5, 0.1872), (0.5, -0.5, 0.1872), (-0.5, -0.5, -0.1872), (-0.5, 0.5, -0.1872), (0.5, 0.5, 0.1728), (0.5, -0.5, 0.1728)], [], [(0, 1, 2, 3), (7, 6, 5, 4), (0, 4, 5, 1), (3, 2, 6, 7), (0, 3, 7, 4), (1, 5, 6, 2)])
me_telha_5044_4562_z20.materials.append(mat_mat_telhado)
me_telha_5044_4562_z20.update()
me_telha_5045_4562_z23 = bpy.data.meshes.new('Telha_5045_4562_z23')
me_telha_5045_4562_z23.from_pydata([(-0.5, -0.5, -0.1728), (-0.5, 0.5, -0.1728), (0.5, 0.5, 0.1872), (0.5, -0.5, 0.1872), (-0.5, -0.5, -0.1872), (-0.5, 0.5, -0.1872), (0.5, 0.5, 0.1728), (0.5, -0.5, 0.1728)], [], [(0, 1, 2, 3), (7, 6, 5, 4), (0, 4, 5, 1), (3, 2, 6, 7), (0, 3, 7, 4), (1, 5, 6, 2)])
me_telha_5045_4562_z23.materials.append(mat_mat_telhado)
me_telha_5045_4562_z23.update()
me_telha_5046_4562_z26 = bpy.data.meshes.new('Telha_5046_4562_z26')
me_telha_5046_4562_z26.from_pydata([(-0.5, -0.5, -0.1728), (-0.5, 0.5, -0.1728), (0.5, 0.5, 0.1872), (0.5, -0.5, 0.1872), (-0.5, -0.5, -0.1872), (-0.5, 0.5, -0.1872), (0.5, 0.5, 0.1728), (0.5, -0.5, 0.1728)], [], [(0, 1, 2, 3), (7, 6, 5, 4), (0, 4, 5, 1), (3, 2, 6, 7), (0, 3, 7, 4), (1, 5, 6, 2)])
me_telha_5046_4562_z26.materials.append(mat_mat_telhado)
me_telha_5046_4562_z26.update()
me_telha_5047_4562_z29 = bpy.data.meshes.new('Telha_5047_4562_z29')
me_telha_5047_4562_z29.from_pydata([(-0.5, -0.5, -0.1728), (-0.5, 0.5, -0.1728), (0.5, 0.5, 0.1872), (0.5, -0.5, 0.1872), (-0.5, -0.5, -0.1872), (-0.5, 0.5, -0.1872), (0.5, 0.5, 0.1728), (0.5, -0.5, 0.1728)], [], [(0, 1, 2, 3), (7, 6, 5, 4), (0, 4, 5, 1), (3, 2, 6, 7), (0, 3, 7, 4), (1, 5, 6, 2)])
me_telha_5047_4562_z29.materials.append(mat_mat_telhado)
me_telha_5047_4562_z29.update()
me_telha_5044_4563_z20 = bpy.data.meshes.new('Telha_5044_4563_z20')
me_telha_5044_4563_z20.from_pydata([(-0.5, -0.5, -0.1728), (-0.5, 0.5, -0.1728), (0.5, 0.5, 0.1872), (0.5, -0.5, 0.1872), (-0.5, -0.5, -0.1872), (-0.5, 0.5, -0.1872), (0.5, 0.5, 0.1728), (0.5, -0.5, 0.1728)], [], [(0, 1, 2, 3), (7, 6, 5, 4), (0, 4, 5, 1), (3, 2, 6, 7), (0, 3, 7, 4), (1, 5, 6, 2)])
me_telha_5044_4563_z20.materials.append(mat_mat_telhado)
me_telha_5044_4563_z20.update()
me_telha_5045_4563_z23 = bpy.data.meshes.new('Telha_5045_4563_z23')
me_telha_5045_4563_z23.from_pydata([(-0.5, -0.5, -0.1728), (-0.5, 0.5, -0.1728), (0.5, 0.5, 0.1872), (0.5, -0.5, 0.1872), (-0.5, -0.5, -0.1872), (-0.5, 0.5, -0.1872), (0.5, 0.5, 0.1728), (0.5, -0.5, 0.1728)], [], [(0, 1, 2, 3), (7, 6, 5, 4), (0, 4, 5, 1), (3, 2, 6, 7), (0, 3, 7, 4), (1, 5, 6, 2)])
me_telha_5045_4563_z23.materials.append(mat_mat_telhado)
me_telha_5045_4563_z23.update()
me_telha_5046_4563_z26 = bpy.data.meshes.new('Telha_5046_4563_z26')
me_telha_5046_4563_z26.from_pydata([(-0.5, -0.5, -0.1728), (-0.5, 0.5, -0.1728), (0.5, 0.5, 0.1872), (0.5, -0.5, 0.1872), (-0.5, -0.5, -0.1872), (-0.5, 0.5, -0.1872), (0.5, 0.5, 0.1728), (0.5, -0.5, 0.1728)], [], [(0, 1, 2, 3), (7, 6, 5, 4), (0, 4, 5, 1), (3, 2, 6, 7), (0, 3, 7, 4), (1, 5, 6, 2)])
me_telha_5046_4563_z26.materials.append(mat_mat_telhado)
me_telha_5046_4563_z26.update()
me_telha_5047_4563_z29 = bpy.data.meshes.new('Telha_5047_4563_z29')
me_telha_5047_4563_z29.from_pydata([(-0.5, -0.5, -0.1728), (-0.5, 0.5, -0.1728), (0.5, 0.5, 0.1872), (0.5, -0.5, 0.1872), (-0.5, -0.5, -0.1872), (-0.5, 0.5, -0.1872), (0.5, 0.5, 0.1728), (0.5, -0.5, 0.1728)], [], [(0, 1, 2, 3), (7, 6, 5, 4), (0, 4, 5, 1), (3, 2, 6, 7), (0, 3, 7, 4), (1, 5, 6, 2)])
me_telha_5047_4563_z29.materials.append(mat_mat_telhado)
me_telha_5047_4563_z29.update()
me_telha_5044_4564_z20 = bpy.data.meshes.new('Telha_5044_4564_z20')
me_telha_5044_4564_z20.from_pydata([(-0.5, -0.5, -0.1728), (-0.5, 0.5, -0.1728), (0.5, 0.5, 0.1872), (0.5, -0.5, 0.1872), (-0.5, -0.5, -0.1872), (-0.5, 0.5, -0.1872), (0.5, 0.5, 0.1728), (0.5, -0.5, 0.1728)], [], [(0, 1, 2, 3), (7, 6, 5, 4), (0, 4, 5, 1), (3, 2, 6, 7), (0, 3, 7, 4), (1, 5, 6, 2)])
me_telha_5044_4564_z20.materials.append(mat_mat_telhado)
me_telha_5044_4564_z20.update()
me_telha_5045_4564_z23 = bpy.data.meshes.new('Telha_5045_4564_z23')
me_telha_5045_4564_z23.from_pydata([(-0.5, -0.5, -0.1728), (-0.5, 0.5, -0.1728), (0.5, 0.5, 0.1872), (0.5, -0.5, 0.1872), (-0.5, -0.5, -0.1872), (-0.5, 0.5, -0.1872), (0.5, 0.5, 0.1728), (0.5, -0.5, 0.1728)], [], [(0, 1, 2, 3), (7, 6, 5, 4), (0, 4, 5, 1), (3, 2, 6, 7), (0, 3, 7, 4), (1, 5, 6, 2)])
me_telha_5045_4564_z23.materials.append(mat_mat_telhado)
me_telha_5045_4564_z23.update()
me_telha_5046_4564_z26 = bpy.data.meshes.new('Telha_5046_4564_z26')
me_telha_5046_4564_z26.from_pydata([(-0.5, -0.5, -0.1728), (-0.5, 0.5, -0.1728), (0.5, 0.5, 0.1872), (0.5, -0.5, 0.1872), (-0.5, -0.5, -0.1872), (-0.5, 0.5, -0.1872), (0.5, 0.5, 0.1728), (0.5, -0.5, 0.1728)], [], [(0, 1, 2, 3), (7, 6, 5, 4), (0, 4, 5, 1), (3, 2, 6, 7), (0, 3, 7, 4), (1, 5, 6, 2)])
me_telha_5046_4564_z26.materials.append(mat_mat_telhado)
me_telha_5046_4564_z26.update()
me_telha_5047_4564_z29 = bpy.data.meshes.new('Telha_5047_4564_z29')
me_telha_5047_4564_z29.from_pydata([(-0.5, -0.5, -0.1728), (-0.5, 0.5, -0.1728), (0.5, 0.5, 0.1872), (0.5, -0.5, 0.1872), (-0.5, -0.5, -0.1872), (-0.5, 0.5, -0.1872), (0.5, 0.5, 0.1728), (0.5, -0.5, 0.1728)], [], [(0, 1, 2, 3), (7, 6, 5, 4), (0, 4, 5, 1), (3, 2, 6, 7), (0, 3, 7, 4), (1, 5, 6, 2)])
me_telha_5047_4564_z29.materials.append(mat_mat_telhado)
me_telha_5047_4564_z29.update()

# ---- objects
ob_parede_externa_norte_y4555_x5043_5047 = bpy.data.objects.new('Parede_Externa_Norte_Y4555_X5043_5047', None)
ob_bloco_wooden_post_5043_4555_z0 = bpy.data.objects.new('Bloco_wooden_post_5043_4555_z0', me_bloco_wooden_post_5043_4555_z0)
ob_bloco_wooden_wall_5044_4555_z0 = bpy.data.objects.new('Bloco_wooden_wall_5044_4555_z0', me_bloco_wooden_wall_5044_4555_z0)
ob_bloco_wooden_wall_5045_4555_z0 = bpy.data.objects.new('Bloco_wooden_wall_5045_4555_z0', me_bloco_wooden_wall_5045_4555_z0)
ob_bloco_wooden_wall_5046_4555_z0 = bpy.data.objects.new('Bloco_wooden_wall_5046_4555_z0', me_bloco_wooden_wall_5046_4555_z0)
ob_janela_5047_4555_z0 = bpy.data.objects.new('Janela_5047_4555_z0', me_janela_5047_4555_z0)
ob_parede_externa_oeste_x5043_y4556_4564 = bpy.data.objects.new('Parede_Externa_Oeste_X5043_Y4556_4564', None)
ob_bloco_wooden_wall_5043_4556_z0 = bpy.data.objects.new('Bloco_wooden_wall_5043_4556_z0', me_bloco_wooden_wall_5043_4556_z0)
ob_bloco_wooden_wall_5043_4557_z0 = bpy.data.objects.new('Bloco_wooden_wall_5043_4557_z0', me_bloco_wooden_wall_5043_4557_z0)
ob_bloco_wooden_wall_5043_4558_z0 = bpy.data.objects.new('Bloco_wooden_wall_5043_4558_z0', me_bloco_wooden_wall_5043_4558_z0)
ob_janela_5043_4559_z0 = bpy.data.objects.new('Janela_5043_4559_z0', me_janela_5043_4559_z0)
ob_bloco_wooden_wall_5043_4560_z0 = bpy.data.objects.new('Bloco_wooden_wall_5043_4560_z0', me_bloco_wooden_wall_5043_4560_z0)
ob_bloco_wooden_wall_5043_4561_z0 = bpy.data.objects.new('Bloco_wooden_wall_5043_4561_z0', me_bloco_wooden_wall_5043_4561_z0)
ob_bloco_wooden_wall_5043_4562_z0 = bpy.data.objects.new('Bloco_wooden_wall_5043_4562_z0', me_bloco_wooden_wall_5043_4562_z0)
ob_bloco_wooden_wall_5043_4563_z0 = bpy.data.objects.new('Bloco_wooden_wall_5043_4563_z0', me_bloco_wooden_wall_5043_4563_z0)
ob_janela_5043_4564_z0 = bpy.data.objects.new('Janela_5043_4564_z0', me_janela_5043_4564_z0)
ob_pisos_lajes = bpy.data.objects.new('Pisos_Lajes', None)
ob_piso_table_5044_4558_z0 = bpy.data.objects.new('Piso_table_5044_4558_z0', me_piso_table_5044_4558_z0)
ob_piso_table_5044_4559_z0 = bpy.data.objects.new('Piso_table_5044_4559_z0', me_piso_table_5044_4559_z0)
ob_piso_table_5044_4560_z0 = bpy.data.objects.new('Piso_table_5044_4560_z0', me_piso_table_5044_4560_z0)
ob_piso_table_5046_4562_z0 = bpy.data.objects.new('Piso_table_5046_4562_z0', me_piso_table_5046_4562_z0)
ob_piso_table_5046_4563_z0 = bpy.data.objects.new('Piso_table_5046_4563_z0', me_piso_table_5046_4563_z0)
ob_piso_table_5046_4564_z0 = bpy.data.objects.new('Piso_table_5046_4564_z0', me_piso_table_5046_4564_z0)
ob_telhado_vertente_leste = bpy.data.objects.new('Telhado_Vertente_Leste', None)
ob_telha_5044_4556_z20 = bpy.data.objects.new('Telha_5044_4556_z20', me_telha_5044_4556_z20)
ob_telha_5045_4556_z23 = bpy.data.objects.new('Telha_5045_4556_z23', me_telha_5045_4556_z23)
ob_telha_5046_4556_z26 = bpy.data.objects.new('Telha_5046_4556_z26', me_telha_5046_4556_z26)
ob_telha_5047_4556_z29 = bpy.data.objects.new('Telha_5047_4556_z29', me_telha_5047_4556_z29)
ob_telha_5044_4557_z20 = bpy.data.objects.new('Telha_5044_4557_z20', me_telha_5044_4557_z20)
ob_telha_5045_4557_z23 = bpy.data.objects.new('Telha_5045_4557_z23', me_telha_5045_4557_z23)
ob_telha_5046_4557_z26 = bpy.data.objects.new('Telha_5046_4557_z26', me_telha_5046_4557_z26)
ob_telha_5047_4557_z29 = bpy.data.objects.new('Telha_5047_4557_z29', me_telha_5047_4557_z29)
ob_telha_5044_4558_z20 = bpy.data.objects.new('Telha_5044_4558_z20', me_telha_5044_4558_z20)
ob_telha_5045_4558_z23 = bpy.data.objects.new('Telha_5045_4558_z23', me_telha_5045_4558_z23)
ob_telha_5046_4558_z26 = bpy.data.objects.new('Telha_5046_4558_z26', me_telha_5046_4558_z26)
ob_telha_5047_4558_z29 = bpy.data.objects.new('Telha_5047_4558_z29', me_telha_5047_4558_z29)
ob_telha_5044_4559_z20 = bpy.data.objects.new('Telha_5044_4559_z20', me_telha_5044_4559_z20)
ob_telha_5045_4559_z23 = bpy.data.objects.new('Telha_5045_4559_z23', me_telha_5045_4559_z23)
ob_telha_5046_4559_z26 = bpy.data.objects.new('Telha_5046_4559_z26', me_telha_5046_4559_z26)
ob_telha_5047_4559_z29 = bpy.data.objects.new('Telha_5047_4559_z29', me_telha_5047_4559_z29)
ob_telha_5044_4560_z20 = bpy.data.objects.new('Telha_5044_4560_z20', me_telha_5044_4560_z20)
ob_telha_5045_4560_z23 = bpy.data.objects.new('Telha_5045_4560_z23', me_telha_5045_4560_z23)
ob_telha_5046_4560_z26 = bpy.data.objects.new('Telha_5046_4560_z26', me_telha_5046_4560_z26)
ob_telha_5047_4560_z29 = bpy.data.objects.new('Telha_5047_4560_z29', me_telha_5047_4560_z29)
ob_telha_5044_4561_z20 = bpy.data.objects.new('Telha_5044_4561_z20', me_telha_5044_4561_z20)
ob_telha_5045_4561_z23 = bpy.data.objects.new('Telha_5045_4561_z23', me_telha_5045_4561_z23)
ob_telha_5046_4561_z26 = bpy.data.objects.new('Telha_5046_4561_z26', me_telha_5046_4561_z26)
ob_telha_5047_4561_z29 = bpy.data.objects.new('Telha_5047_4561_z29', me_telha_5047_4561_z29)
ob_telha_5044_4562_z20 = bpy.data.objects.new('Telha_5044_4562_z20', me_telha_5044_4562_z20)
ob_telha_5045_4562_z23 = bpy.data.objects.new('Telha_5045_4562_z23', me_telha_5045_4562_z23)
ob_telha_5046_4562_z26 = bpy.data.objects.new('Telha_5046_4562_z26', me_telha_5046_4562_z26)
ob_telha_5047_4562_z29 = bpy.data.objects.new('Telha_5047_4562_z29', me_telha_5047_4562_z29)
ob_telha_5044_4563_z20 = bpy.data.objects.new('Telha_5044_4563_z20', me_telha_5044_4563_z20)
ob_telha_5045_4563_z23 = bpy.data.objects.new('Telha_5045_4563_z23', me_telha_5045_4563_z23)
ob_telha_5046_4563_z26 = bpy.data.objects.new('Telha_5046_4563_z26', me_telha_5046_4563_z26)
ob_telha_5047_4563_z29 = bpy.data.objects.new('Telha_5047_4563_z29', me_telha_5047_4563_z29)
ob_telha_5044_4564_z20 = bpy.data.objects.new('Telha_5044_4564_z20', me_telha_5044_4564_z20)
ob_telha_5045_4564_z23 = bpy.data.objects.new('Telha_5045_4564_z23', me_telha_5045_4564_z23)
ob_telha_5046_4564_z26 = bpy.data.objects.new('Telha_5046_4564_z26', me_telha_5046_4564_z26)
ob_telha_5047_4564_z29 = bpy.data.objects.new('Telha_5047_4564_z29', me_telha_5047_4564_z29)

# ---- transforms, parenting, visibility, modifiers, constraints
ob_parede_externa_norte_y4555_x5043_5047.location = (0.0, -4.5, 0.0)
ob_parede_externa_norte_y4555_x5043_5047.empty_display_type = 'CUBE'
ob_bloco_wooden_post_5043_4555_z0.parent = ob_parede_externa_norte_y4555_x5043_5047
ob_bloco_wooden_post_5043_4555_z0.matrix_parent_inverse = Matrix(((1.0, -0.0, 0.0, -0.0), (-0.0, 1.0, -0.0, 4.5), (0.0, -0.0, 1.0, -0.0), (-0.0, 0.0, -0.0, 1.0)))
ob_bloco_wooden_post_5043_4555_z0.location = (-2.0, -4.825, 1.2)
ob_bloco_wooden_wall_5044_4555_z0.parent = ob_parede_externa_norte_y4555_x5043_5047
ob_bloco_wooden_wall_5044_4555_z0.matrix_parent_inverse = Matrix(((1.0, -0.0, 0.0, -0.0), (-0.0, 1.0, -0.0, 4.5), (0.0, -0.0, 1.0, -0.0), (-0.0, 0.0, -0.0, 1.0)))
ob_bloco_wooden_wall_5044_4555_z0.location = (-1.0, -4.825, 1.2)
ob_bloco_wooden_wall_5045_4555_z0.parent = ob_parede_externa_norte_y4555_x5043_5047
ob_bloco_wooden_wall_5045_4555_z0.matrix_parent_inverse = Matrix(((1.0, -0.0, 0.0, -0.0), (-0.0, 1.0, -0.0, 4.5), (0.0, -0.0, 1.0, -0.0), (-0.0, 0.0, -0.0, 1.0)))
ob_bloco_wooden_wall_5045_4555_z0.location = (0.0, -4.825, 1.2)
ob_bloco_wooden_wall_5046_4555_z0.parent = ob_parede_externa_norte_y4555_x5043_5047
ob_bloco_wooden_wall_5046_4555_z0.matrix_parent_inverse = Matrix(((1.0, -0.0, 0.0, -0.0), (-0.0, 1.0, -0.0, 4.5), (0.0, -0.0, 1.0, -0.0), (-0.0, 0.0, -0.0, 1.0)))
ob_bloco_wooden_wall_5046_4555_z0.location = (1.0, -4.825, 1.2)
ob_janela_5047_4555_z0.parent = ob_parede_externa_norte_y4555_x5043_5047
ob_janela_5047_4555_z0.matrix_parent_inverse = Matrix(((1.0, -0.0, 0.0, -0.0), (-0.0, 1.0, -0.0, 4.5), (0.0, -0.0, 1.0, -0.0), (-0.0, 0.0, -0.0, 1.0)))
ob_janela_5047_4555_z0.location = (2.0, -4.825, 1.29)
ob_parede_externa_oeste_x5043_y4556_4564.location = (-2.0, 0.5, 0.0)
ob_parede_externa_oeste_x5043_y4556_4564.empty_display_type = 'CUBE'
ob_bloco_wooden_wall_5043_4556_z0.parent = ob_parede_externa_oeste_x5043_y4556_4564
ob_bloco_wooden_wall_5043_4556_z0.matrix_parent_inverse = Matrix(((1.0, -0.0, 0.0, 2.0), (-0.0, 1.0, -0.0, -0.5), (0.0, -0.0, 1.0, -0.0), (-0.0, 0.0, -0.0, 1.0)))
ob_bloco_wooden_wall_5043_4556_z0.location = (-2.325, -3.5, 1.2)
ob_bloco_wooden_wall_5043_4557_z0.parent = ob_parede_externa_oeste_x5043_y4556_4564
ob_bloco_wooden_wall_5043_4557_z0.matrix_parent_inverse = Matrix(((1.0, -0.0, 0.0, 2.0), (-0.0, 1.0, -0.0, -0.5), (0.0, -0.0, 1.0, -0.0), (-0.0, 0.0, -0.0, 1.0)))
ob_bloco_wooden_wall_5043_4557_z0.location = (-2.325, -2.5, 1.2)
ob_bloco_wooden_wall_5043_4558_z0.parent = ob_parede_externa_oeste_x5043_y4556_4564
ob_bloco_wooden_wall_5043_4558_z0.matrix_parent_inverse = Matrix(((1.0, -0.0, 0.0, 2.0), (-0.0, 1.0, -0.0, -0.5), (0.0, -0.0, 1.0, -0.0), (-0.0, 0.0, -0.0, 1.0)))
ob_bloco_wooden_wall_5043_4558_z0.location = (-2.325, -1.5, 1.2)
ob_janela_5043_4559_z0.parent = ob_parede_externa_oeste_x5043_y4556_4564
ob_janela_5043_4559_z0.matrix_parent_inverse = Matrix(((1.0, -0.0, 0.0, 2.0), (-0.0, 1.0, -0.0, -0.5), (0.0, -0.0, 1.0, -0.0), (-0.0, 0.0, -0.0, 1.0)))
ob_janela_5043_4559_z0.location = (-2.325, -0.5, 1.29)
ob_bloco_wooden_wall_5043_4560_z0.parent = ob_parede_externa_oeste_x5043_y4556_4564
ob_bloco_wooden_wall_5043_4560_z0.matrix_parent_inverse = Matrix(((1.0, -0.0, 0.0, 2.0), (-0.0, 1.0, -0.0, -0.5), (0.0, -0.0, 1.0, -0.0), (-0.0, 0.0, -0.0, 1.0)))
ob_bloco_wooden_wall_5043_4560_z0.location = (-2.325, 0.5, 1.2)
ob_bloco_wooden_wall_5043_4561_z0.parent = ob_parede_externa_oeste_x5043_y4556_4564
ob_bloco_wooden_wall_5043_4561_z0.matrix_parent_inverse = Matrix(((1.0, -0.0, 0.0, 2.0), (-0.0, 1.0, -0.0, -0.5), (0.0, -0.0, 1.0, -0.0), (-0.0, 0.0, -0.0, 1.0)))
ob_bloco_wooden_wall_5043_4561_z0.location = (-2.325, 1.5, 1.2)
ob_bloco_wooden_wall_5043_4562_z0.parent = ob_parede_externa_oeste_x5043_y4556_4564
ob_bloco_wooden_wall_5043_4562_z0.matrix_parent_inverse = Matrix(((1.0, -0.0, 0.0, 2.0), (-0.0, 1.0, -0.0, -0.5), (0.0, -0.0, 1.0, -0.0), (-0.0, 0.0, -0.0, 1.0)))
ob_bloco_wooden_wall_5043_4562_z0.location = (-2.325, 2.5, 1.2)
ob_bloco_wooden_wall_5043_4563_z0.parent = ob_parede_externa_oeste_x5043_y4556_4564
ob_bloco_wooden_wall_5043_4563_z0.matrix_parent_inverse = Matrix(((1.0, -0.0, 0.0, 2.0), (-0.0, 1.0, -0.0, -0.5), (0.0, -0.0, 1.0, -0.0), (-0.0, 0.0, -0.0, 1.0)))
ob_bloco_wooden_wall_5043_4563_z0.location = (-2.325, 3.5, 1.2)
ob_janela_5043_4564_z0.parent = ob_parede_externa_oeste_x5043_y4556_4564
ob_janela_5043_4564_z0.matrix_parent_inverse = Matrix(((1.0, -0.0, 0.0, 2.0), (-0.0, 1.0, -0.0, -0.5), (0.0, -0.0, 1.0, -0.0), (-0.0, 0.0, -0.0, 1.0)))
ob_janela_5043_4564_z0.location = (-2.325, 4.5, 1.29)
ob_pisos_lajes.location = (0.0, 0.0, 0.0)
ob_pisos_lajes.empty_display_type = 'CUBE'
ob_piso_table_5044_4558_z0.parent = ob_pisos_lajes
ob_piso_table_5044_4558_z0.location = (-1.0, -1.5, -0.05)
ob_piso_table_5044_4559_z0.parent = ob_pisos_lajes
ob_piso_table_5044_4559_z0.location = (-1.0, -0.5, -0.05)
ob_piso_table_5044_4560_z0.parent = ob_pisos_lajes
ob_piso_table_5044_4560_z0.location = (-1.0, 0.5, -0.05)
ob_piso_table_5046_4562_z0.parent = ob_pisos_lajes
ob_piso_table_5046_4562_z0.location = (1.0, 2.5, -0.05)
ob_piso_table_5046_4563_z0.parent = ob_pisos_lajes
ob_piso_table_5046_4563_z0.location = (1.0, 3.5, -0.05)
ob_piso_table_5046_4564_z0.parent = ob_pisos_lajes
ob_piso_table_5046_4564_z0.location = (1.0, 4.5, -0.05)
ob_telhado_vertente_leste.location = (0.5, 0.5, 2.4)
ob_telhado_vertente_leste.empty_display_type = 'CUBE'
ob_telhado_vertente_leste.empty_display_size = 2.0
ob_telha_5044_4556_z20.parent = ob_telhado_vertente_leste
ob_telha_5044_4556_z20.matrix_parent_inverse = Matrix(((1.0, -0.0, 0.0, -0.5), (-0.0, 1.0, -0.0, -0.5), (0.0, -0.0, 1.0, -2.4), (-0.0, 0.0, -0.0, 1.0)))
ob_telha_5044_4556_z20.location = (-1.0, -3.5, 2.573)
ob_telha_5045_4556_z23.parent = ob_telhado_vertente_leste
ob_telha_5045_4556_z23.matrix_parent_inverse = Matrix(((1.0, -0.0, 0.0, -0.5), (-0.0, 1.0, -0.0, -0.5), (0.0, -0.0, 1.0, -2.4), (-0.0, 0.0, -0.0, 1.0)))
ob_telha_5045_4556_z23.location = (0.0, -3.5, 2.933)
ob_telha_5046_4556_z26.parent = ob_telhado_vertente_leste
ob_telha_5046_4556_z26.matrix_parent_inverse = Matrix(((1.0, -0.0, 0.0, -0.5), (-0.0, 1.0, -0.0, -0.5), (0.0, -0.0, 1.0, -2.4), (-0.0, 0.0, -0.0, 1.0)))
ob_telha_5046_4556_z26.location = (1.0, -3.5, 3.293)
ob_telha_5047_4556_z29.parent = ob_telhado_vertente_leste
ob_telha_5047_4556_z29.matrix_parent_inverse = Matrix(((1.0, -0.0, 0.0, -0.5), (-0.0, 1.0, -0.0, -0.5), (0.0, -0.0, 1.0, -2.4), (-0.0, 0.0, -0.0, 1.0)))
ob_telha_5047_4556_z29.location = (2.0, -3.5, 3.653)
ob_telha_5044_4557_z20.parent = ob_telhado_vertente_leste
ob_telha_5044_4557_z20.matrix_parent_inverse = Matrix(((1.0, -0.0, 0.0, -0.5), (-0.0, 1.0, -0.0, -0.5), (0.0, -0.0, 1.0, -2.4), (-0.0, 0.0, -0.0, 1.0)))
ob_telha_5044_4557_z20.location = (-1.0, -2.5, 2.573)
ob_telha_5045_4557_z23.parent = ob_telhado_vertente_leste
ob_telha_5045_4557_z23.matrix_parent_inverse = Matrix(((1.0, -0.0, 0.0, -0.5), (-0.0, 1.0, -0.0, -0.5), (0.0, -0.0, 1.0, -2.4), (-0.0, 0.0, -0.0, 1.0)))
ob_telha_5045_4557_z23.location = (0.0, -2.5, 2.933)
ob_telha_5046_4557_z26.parent = ob_telhado_vertente_leste
ob_telha_5046_4557_z26.matrix_parent_inverse = Matrix(((1.0, -0.0, 0.0, -0.5), (-0.0, 1.0, -0.0, -0.5), (0.0, -0.0, 1.0, -2.4), (-0.0, 0.0, -0.0, 1.0)))
ob_telha_5046_4557_z26.location = (1.0, -2.5, 3.293)
ob_telha_5047_4557_z29.parent = ob_telhado_vertente_leste
ob_telha_5047_4557_z29.matrix_parent_inverse = Matrix(((1.0, -0.0, 0.0, -0.5), (-0.0, 1.0, -0.0, -0.5), (0.0, -0.0, 1.0, -2.4), (-0.0, 0.0, -0.0, 1.0)))
ob_telha_5047_4557_z29.location = (2.0, -2.5, 3.653)
ob_telha_5044_4558_z20.parent = ob_telhado_vertente_leste
ob_telha_5044_4558_z20.matrix_parent_inverse = Matrix(((1.0, -0.0, 0.0, -0.5), (-0.0, 1.0, -0.0, -0.5), (0.0, -0.0, 1.0, -2.4), (-0.0, 0.0, -0.0, 1.0)))
ob_telha_5044_4558_z20.location = (-1.0, -1.5, 2.573)
ob_telha_5045_4558_z23.parent = ob_telhado_vertente_leste
ob_telha_5045_4558_z23.matrix_parent_inverse = Matrix(((1.0, -0.0, 0.0, -0.5), (-0.0, 1.0, -0.0, -0.5), (0.0, -0.0, 1.0, -2.4), (-0.0, 0.0, -0.0, 1.0)))
ob_telha_5045_4558_z23.location = (0.0, -1.5, 2.933)
ob_telha_5046_4558_z26.parent = ob_telhado_vertente_leste
ob_telha_5046_4558_z26.matrix_parent_inverse = Matrix(((1.0, -0.0, 0.0, -0.5), (-0.0, 1.0, -0.0, -0.5), (0.0, -0.0, 1.0, -2.4), (-0.0, 0.0, -0.0, 1.0)))
ob_telha_5046_4558_z26.location = (1.0, -1.5, 3.293)
ob_telha_5047_4558_z29.parent = ob_telhado_vertente_leste
ob_telha_5047_4558_z29.matrix_parent_inverse = Matrix(((1.0, -0.0, 0.0, -0.5), (-0.0, 1.0, -0.0, -0.5), (0.0, -0.0, 1.0, -2.4), (-0.0, 0.0, -0.0, 1.0)))
ob_telha_5047_4558_z29.location = (2.0, -1.5, 3.653)
ob_telha_5044_4559_z20.parent = ob_telhado_vertente_leste
ob_telha_5044_4559_z20.matrix_parent_inverse = Matrix(((1.0, -0.0, 0.0, -0.5), (-0.0, 1.0, -0.0, -0.5), (0.0, -0.0, 1.0, -2.4), (-0.0, 0.0, -0.0, 1.0)))
ob_telha_5044_4559_z20.location = (-1.0, -0.5, 2.573)
ob_telha_5045_4559_z23.parent = ob_telhado_vertente_leste
ob_telha_5045_4559_z23.matrix_parent_inverse = Matrix(((1.0, -0.0, 0.0, -0.5), (-0.0, 1.0, -0.0, -0.5), (0.0, -0.0, 1.0, -2.4), (-0.0, 0.0, -0.0, 1.0)))
ob_telha_5045_4559_z23.location = (0.0, -0.5, 2.933)
ob_telha_5046_4559_z26.parent = ob_telhado_vertente_leste
ob_telha_5046_4559_z26.matrix_parent_inverse = Matrix(((1.0, -0.0, 0.0, -0.5), (-0.0, 1.0, -0.0, -0.5), (0.0, -0.0, 1.0, -2.4), (-0.0, 0.0, -0.0, 1.0)))
ob_telha_5046_4559_z26.location = (1.0, -0.5, 3.293)
ob_telha_5047_4559_z29.parent = ob_telhado_vertente_leste
ob_telha_5047_4559_z29.matrix_parent_inverse = Matrix(((1.0, -0.0, 0.0, -0.5), (-0.0, 1.0, -0.0, -0.5), (0.0, -0.0, 1.0, -2.4), (-0.0, 0.0, -0.0, 1.0)))
ob_telha_5047_4559_z29.location = (2.0, -0.5, 3.653)
ob_telha_5044_4560_z20.parent = ob_telhado_vertente_leste
ob_telha_5044_4560_z20.matrix_parent_inverse = Matrix(((1.0, -0.0, 0.0, -0.5), (-0.0, 1.0, -0.0, -0.5), (0.0, -0.0, 1.0, -2.4), (-0.0, 0.0, -0.0, 1.0)))
ob_telha_5044_4560_z20.location = (-1.0, 0.5, 2.573)
ob_telha_5045_4560_z23.parent = ob_telhado_vertente_leste
ob_telha_5045_4560_z23.matrix_parent_inverse = Matrix(((1.0, -0.0, 0.0, -0.5), (-0.0, 1.0, -0.0, -0.5), (0.0, -0.0, 1.0, -2.4), (-0.0, 0.0, -0.0, 1.0)))
ob_telha_5045_4560_z23.location = (0.0, 0.5, 2.933)
ob_telha_5046_4560_z26.parent = ob_telhado_vertente_leste
ob_telha_5046_4560_z26.matrix_parent_inverse = Matrix(((1.0, -0.0, 0.0, -0.5), (-0.0, 1.0, -0.0, -0.5), (0.0, -0.0, 1.0, -2.4), (-0.0, 0.0, -0.0, 1.0)))
ob_telha_5046_4560_z26.location = (1.0, 0.5, 3.293)
ob_telha_5047_4560_z29.parent = ob_telhado_vertente_leste
ob_telha_5047_4560_z29.matrix_parent_inverse = Matrix(((1.0, -0.0, 0.0, -0.5), (-0.0, 1.0, -0.0, -0.5), (0.0, -0.0, 1.0, -2.4), (-0.0, 0.0, -0.0, 1.0)))
ob_telha_5047_4560_z29.location = (2.0, 0.5, 3.653)
ob_telha_5044_4561_z20.parent = ob_telhado_vertente_leste
ob_telha_5044_4561_z20.matrix_parent_inverse = Matrix(((1.0, -0.0, 0.0, -0.5), (-0.0, 1.0, -0.0, -0.5), (0.0, -0.0, 1.0, -2.4), (-0.0, 0.0, -0.0, 1.0)))
ob_telha_5044_4561_z20.location = (-1.0, 1.5, 2.573)
ob_telha_5045_4561_z23.parent = ob_telhado_vertente_leste
ob_telha_5045_4561_z23.matrix_parent_inverse = Matrix(((1.0, -0.0, 0.0, -0.5), (-0.0, 1.0, -0.0, -0.5), (0.0, -0.0, 1.0, -2.4), (-0.0, 0.0, -0.0, 1.0)))
ob_telha_5045_4561_z23.location = (0.0, 1.5, 2.933)
ob_telha_5046_4561_z26.parent = ob_telhado_vertente_leste
ob_telha_5046_4561_z26.matrix_parent_inverse = Matrix(((1.0, -0.0, 0.0, -0.5), (-0.0, 1.0, -0.0, -0.5), (0.0, -0.0, 1.0, -2.4), (-0.0, 0.0, -0.0, 1.0)))
ob_telha_5046_4561_z26.location = (1.0, 1.5, 3.293)
ob_telha_5047_4561_z29.parent = ob_telhado_vertente_leste
ob_telha_5047_4561_z29.matrix_parent_inverse = Matrix(((1.0, -0.0, 0.0, -0.5), (-0.0, 1.0, -0.0, -0.5), (0.0, -0.0, 1.0, -2.4), (-0.0, 0.0, -0.0, 1.0)))
ob_telha_5047_4561_z29.location = (2.0, 1.5, 3.653)
ob_telha_5044_4562_z20.parent = ob_telhado_vertente_leste
ob_telha_5044_4562_z20.matrix_parent_inverse = Matrix(((1.0, -0.0, 0.0, -0.5), (-0.0, 1.0, -0.0, -0.5), (0.0, -0.0, 1.0, -2.4), (-0.0, 0.0, -0.0, 1.0)))
ob_telha_5044_4562_z20.location = (-1.0, 2.5, 2.573)
ob_telha_5045_4562_z23.parent = ob_telhado_vertente_leste
ob_telha_5045_4562_z23.matrix_parent_inverse = Matrix(((1.0, -0.0, 0.0, -0.5), (-0.0, 1.0, -0.0, -0.5), (0.0, -0.0, 1.0, -2.4), (-0.0, 0.0, -0.0, 1.0)))
ob_telha_5045_4562_z23.location = (0.0, 2.5, 2.933)
ob_telha_5046_4562_z26.parent = ob_telhado_vertente_leste
ob_telha_5046_4562_z26.matrix_parent_inverse = Matrix(((1.0, -0.0, 0.0, -0.5), (-0.0, 1.0, -0.0, -0.5), (0.0, -0.0, 1.0, -2.4), (-0.0, 0.0, -0.0, 1.0)))
ob_telha_5046_4562_z26.location = (1.0, 2.5, 3.293)
ob_telha_5047_4562_z29.parent = ob_telhado_vertente_leste
ob_telha_5047_4562_z29.matrix_parent_inverse = Matrix(((1.0, -0.0, 0.0, -0.5), (-0.0, 1.0, -0.0, -0.5), (0.0, -0.0, 1.0, -2.4), (-0.0, 0.0, -0.0, 1.0)))
ob_telha_5047_4562_z29.location = (2.0, 2.5, 3.653)
ob_telha_5044_4563_z20.parent = ob_telhado_vertente_leste
ob_telha_5044_4563_z20.matrix_parent_inverse = Matrix(((1.0, -0.0, 0.0, -0.5), (-0.0, 1.0, -0.0, -0.5), (0.0, -0.0, 1.0, -2.4), (-0.0, 0.0, -0.0, 1.0)))
ob_telha_5044_4563_z20.location = (-1.0, 3.5, 2.573)
ob_telha_5045_4563_z23.parent = ob_telhado_vertente_leste
ob_telha_5045_4563_z23.matrix_parent_inverse = Matrix(((1.0, -0.0, 0.0, -0.5), (-0.0, 1.0, -0.0, -0.5), (0.0, -0.0, 1.0, -2.4), (-0.0, 0.0, -0.0, 1.0)))
ob_telha_5045_4563_z23.location = (0.0, 3.5, 2.933)
ob_telha_5046_4563_z26.parent = ob_telhado_vertente_leste
ob_telha_5046_4563_z26.matrix_parent_inverse = Matrix(((1.0, -0.0, 0.0, -0.5), (-0.0, 1.0, -0.0, -0.5), (0.0, -0.0, 1.0, -2.4), (-0.0, 0.0, -0.0, 1.0)))
ob_telha_5046_4563_z26.location = (1.0, 3.5, 3.293)
ob_telha_5047_4563_z29.parent = ob_telhado_vertente_leste
ob_telha_5047_4563_z29.matrix_parent_inverse = Matrix(((1.0, -0.0, 0.0, -0.5), (-0.0, 1.0, -0.0, -0.5), (0.0, -0.0, 1.0, -2.4), (-0.0, 0.0, -0.0, 1.0)))
ob_telha_5047_4563_z29.location = (2.0, 3.5, 3.653)
ob_telha_5044_4564_z20.parent = ob_telhado_vertente_leste
ob_telha_5044_4564_z20.matrix_parent_inverse = Matrix(((1.0, -0.0, 0.0, -0.5), (-0.0, 1.0, -0.0, -0.5), (0.0, -0.0, 1.0, -2.4), (-0.0, 0.0, -0.0, 1.0)))
ob_telha_5044_4564_z20.location = (-1.0, 4.5, 2.573)
ob_telha_5045_4564_z23.parent = ob_telhado_vertente_leste
ob_telha_5045_4564_z23.matrix_parent_inverse = Matrix(((1.0, -0.0, 0.0, -0.5), (-0.0, 1.0, -0.0, -0.5), (0.0, -0.0, 1.0, -2.4), (-0.0, 0.0, -0.0, 1.0)))
ob_telha_5045_4564_z23.location = (0.0, 4.5, 2.933)
ob_telha_5046_4564_z26.parent = ob_telhado_vertente_leste
ob_telha_5046_4564_z26.matrix_parent_inverse = Matrix(((1.0, -0.0, 0.0, -0.5), (-0.0, 1.0, -0.0, -0.5), (0.0, -0.0, 1.0, -2.4), (-0.0, 0.0, -0.0, 1.0)))
ob_telha_5046_4564_z26.location = (1.0, 4.5, 3.293)
ob_telha_5047_4564_z29.parent = ob_telhado_vertente_leste
ob_telha_5047_4564_z29.matrix_parent_inverse = Matrix(((1.0, -0.0, 0.0, -0.5), (-0.0, 1.0, -0.0, -0.5), (0.0, -0.0, 1.0, -2.4), (-0.0, 0.0, -0.0, 1.0)))
ob_telha_5047_4564_z29.location = (2.0, 4.5, 3.653)

# ---- collection membership
col_01_paredes_externas.objects.link(ob_parede_externa_norte_y4555_x5043_5047)
col_01_paredes_externas.objects.link(ob_bloco_wooden_post_5043_4555_z0)
col_01_paredes_externas.objects.link(ob_bloco_wooden_wall_5044_4555_z0)
col_01_paredes_externas.objects.link(ob_bloco_wooden_wall_5045_4555_z0)
col_01_paredes_externas.objects.link(ob_bloco_wooden_wall_5046_4555_z0)
col_01_paredes_externas.objects.link(ob_janela_5047_4555_z0)
col_01_paredes_externas.objects.link(ob_parede_externa_oeste_x5043_y4556_4564)
col_01_paredes_externas.objects.link(ob_bloco_wooden_wall_5043_4556_z0)
col_01_paredes_externas.objects.link(ob_bloco_wooden_wall_5043_4557_z0)
col_01_paredes_externas.objects.link(ob_bloco_wooden_wall_5043_4558_z0)
col_01_paredes_externas.objects.link(ob_janela_5043_4559_z0)
col_01_paredes_externas.objects.link(ob_bloco_wooden_wall_5043_4560_z0)
col_01_paredes_externas.objects.link(ob_bloco_wooden_wall_5043_4561_z0)
col_01_paredes_externas.objects.link(ob_bloco_wooden_wall_5043_4562_z0)
col_01_paredes_externas.objects.link(ob_bloco_wooden_wall_5043_4563_z0)
col_01_paredes_externas.objects.link(ob_janela_5043_4564_z0)
col_03_pisos_escadas.objects.link(ob_pisos_lajes)
col_03_pisos_escadas.objects.link(ob_piso_table_5044_4558_z0)
col_03_pisos_escadas.objects.link(ob_piso_table_5044_4559_z0)
col_03_pisos_escadas.objects.link(ob_piso_table_5044_4560_z0)
col_03_pisos_escadas.objects.link(ob_piso_table_5046_4562_z0)
col_03_pisos_escadas.objects.link(ob_piso_table_5046_4563_z0)
col_03_pisos_escadas.objects.link(ob_piso_table_5046_4564_z0)
col_05_telhado.objects.link(ob_telhado_vertente_leste)
col_05_telhado.objects.link(ob_telha_5044_4556_z20)
col_05_telhado.objects.link(ob_telha_5045_4556_z23)
col_05_telhado.objects.link(ob_telha_5046_4556_z26)
col_05_telhado.objects.link(ob_telha_5047_4556_z29)
col_05_telhado.objects.link(ob_telha_5044_4557_z20)
col_05_telhado.objects.link(ob_telha_5045_4557_z23)
col_05_telhado.objects.link(ob_telha_5046_4557_z26)
col_05_telhado.objects.link(ob_telha_5047_4557_z29)
col_05_telhado.objects.link(ob_telha_5044_4558_z20)
col_05_telhado.objects.link(ob_telha_5045_4558_z23)
col_05_telhado.objects.link(ob_telha_5046_4558_z26)
col_05_telhado.objects.link(ob_telha_5047_4558_z29)
col_05_telhado.objects.link(ob_telha_5044_4559_z20)
col_05_telhado.objects.link(ob_telha_5045_4559_z23)
col_05_telhado.objects.link(ob_telha_5046_4559_z26)
col_05_telhado.objects.link(ob_telha_5047_4559_z29)
col_05_telhado.objects.link(ob_telha_5044_4560_z20)
col_05_telhado.objects.link(ob_telha_5045_4560_z23)
col_05_telhado.objects.link(ob_telha_5046_4560_z26)
col_05_telhado.objects.link(ob_telha_5047_4560_z29)
col_05_telhado.objects.link(ob_telha_5044_4561_z20)
col_05_telhado.objects.link(ob_telha_5045_4561_z23)
col_05_telhado.objects.link(ob_telha_5046_4561_z26)
col_05_telhado.objects.link(ob_telha_5047_4561_z29)
col_05_telhado.objects.link(ob_telha_5044_4562_z20)
col_05_telhado.objects.link(ob_telha_5045_4562_z23)
col_05_telhado.objects.link(ob_telha_5046_4562_z26)
col_05_telhado.objects.link(ob_telha_5047_4562_z29)
col_05_telhado.objects.link(ob_telha_5044_4563_z20)
col_05_telhado.objects.link(ob_telha_5045_4563_z23)
col_05_telhado.objects.link(ob_telha_5046_4563_z26)
col_05_telhado.objects.link(ob_telha_5047_4563_z29)
col_05_telhado.objects.link(ob_telha_5044_4564_z20)
col_05_telhado.objects.link(ob_telha_5045_4564_z23)
col_05_telhado.objects.link(ob_telha_5046_4564_z26)
col_05_telhado.objects.link(ob_telha_5047_4564_z29)

# ---- scene / render settings (as saved in the file)
scene.frame_start = 1; scene.frame_end = 250; scene.frame_set(1)
scene.render.engine = 'BLENDER_EEVEE_NEXT'
scene.render.bake_bias = 0.0
scene.render.bake_samples = 0
scene.cycles.sampling_pattern = 'TABULATED_SOBOL'
scene.eevee.use_volume_custom_range = False
bpy.context.view_layer.update()

# ---- added for rendering (the .blend has no active camera and no usable light): camera, sun + grey world if the file has none
cam_auto = bpy.data.cameras.new('AutoCamera')
cam_auto.lens = 50.0
cam_auto.sensor_width = 36.0
cam_auto.clip_end = 1000.0
ob_auto_camera = bpy.data.objects.new('AutoCamera', cam_auto)
scene.collection.objects.link(ob_auto_camera)
ob_auto_camera.location = (10.9679, -13.1614, 10.6443)
ob_auto_camera.rotation_euler = (1.09748, -7.21219e-08, 0.694738)
scene.camera = ob_auto_camera
light_auto_sun = bpy.data.lights.new('AutoSun', 'SUN')
light_auto_sun.energy = 3.0
light_auto_sun.angle = 0.0523599
ob_auto_sun = bpy.data.objects.new('AutoSun', light_auto_sun)
scene.collection.objects.link(ob_auto_sun)
ob_auto_sun.rotation_euler = (0.872665, 0.174533, 0.523599)
if scene.world is None:
    world_auto = bpy.data.worlds.new('AutoWorld')
    world_auto.color = (0.3, 0.3, 0.3)
    scene.world = world_auto
bpy.context.view_layer.update()
